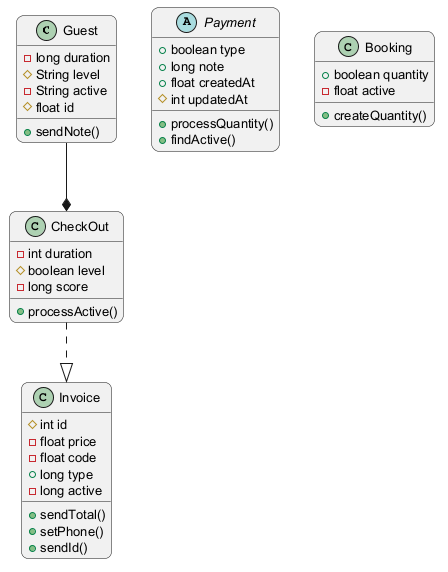

The diagram above was rendered by PlantUML. Its source (embedded in the PNG):
@startuml
skinparam backgroundColor #FFFFFF
skinparam roundCorner 15
skinparam defaultFontSize 13
class Guest {
  -long duration
  #String level
  -String active
  #float id
  +sendNote()
}
abstract class Payment {
  +boolean type
  +long note
  +float createdAt
  #int updatedAt
  +processQuantity()
  +findActive()
}
class Invoice {
  #int id
  -float price
  -float code
  +long type
  -long active
  +sendTotal()
  +setPhone()
  +sendId()
}
class CheckOut {
  -int duration
  #boolean level
  -long score
  +processActive()
}
class Booking {
  +boolean quantity
  -float active
  +createQuantity()
}
CheckOut ..|> Invoice
Guest --* CheckOut
@enduml